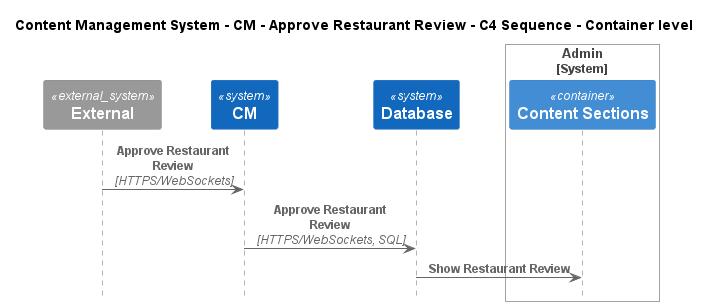

The diagram above was rendered by PlantUML. Its source (embedded in the PNG):
@startuml
!include ..\..\..\..\..\.c4s\C4_Sequence.puml

title Content Management System - CM - Approve Restaurant Review - C4 Sequence - Container level

System_Ext(C4InterFlow.SoftwareSystems.ExternalSystem, "External", "")
System(ContentManagementSystem.SoftwareSystems.CM, "CM", "Content Management System is used to manage the process of creating, organizing, editing, and publishing digital content.")
System(ContentManagementSystem.SoftwareSystems.Database, "Database", "Stores user registration information, data, access logs, etc.")

System_Boundary(ContentManagementSystem.SoftwareSystems.Admin, "Admin")
    Container(ContentManagementSystem.SoftwareSystems.Admin.Containers.ContentSections, "Content Sections", "", "Content-Sections are primarily used for content classification, helping the CMS organize and manage different types of information, ensuring a clear structure for easy retrieval and display.")
Boundary_End()

Rel(C4InterFlow.SoftwareSystems.ExternalSystem, ContentManagementSystem.SoftwareSystems.CM, "Approve Restaurant Review", "HTTPS/WebSockets")
Rel(ContentManagementSystem.SoftwareSystems.CM, ContentManagementSystem.SoftwareSystems.Database, "Approve Restaurant Review", "HTTPS/WebSockets, SQL")
Rel(ContentManagementSystem.SoftwareSystems.Database, ContentManagementSystem.SoftwareSystems.Admin.Containers.ContentSections, "Show Restaurant Review")


@enduml